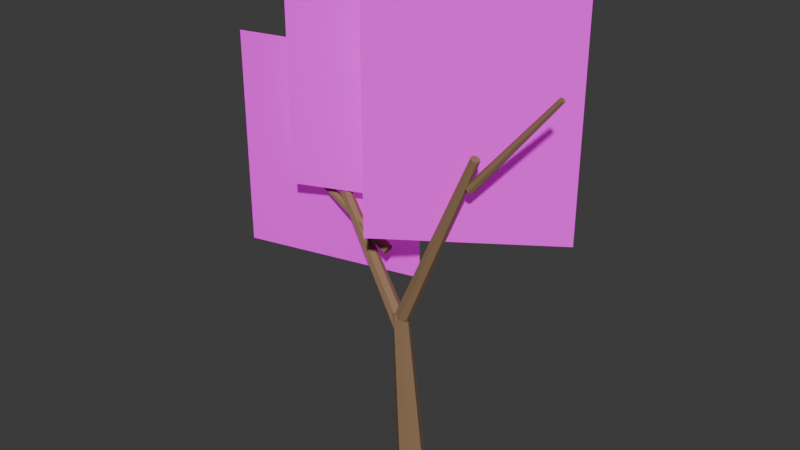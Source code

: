 # Source: TREE_EUCALYPTUS_COASTAL_002_2.0.0_MAP.blend  (saved by Blender 5.2.44; exported with 4.5.12 LTS)
import bpy
from mathutils import Matrix  # noqa: F401  (used for matrix-valued properties, if any)

bpy.ops.wm.read_factory_settings(use_empty=True)
scene = bpy.context.scene
scene.name = 'Scene'

# ---- collections
col_collection = bpy.data.collections.new('Collection'); scene.collection.children.link(col_collection)

# ---- images (referenced by path relative to the original .blend; pixels are not part of the script)
import os
ASSET_DIR = os.environ.get("B2B_ASSET_DIR", "")  # directory of the original .blend (textures are referenced by path, not embedded)
HERE = os.path.dirname(os.path.abspath(__file__))  # packed textures are extracted next to this script under _unpacked/

def load_image(name, relpath, width, height, colorspace="sRGB"):
    """Load a texture the original file referenced (path relative to the .blend, or extracted next to this script)."""
    p = next((c for c in (os.path.join(HERE, relpath), os.path.join(ASSET_DIR, relpath)) if relpath and os.path.exists(c)), "")
    if p:
        img = bpy.data.images.load(p, check_existing=True)
        img.name = name
    else:  # same state as the original file: an image datablock whose file is absent (Cycles renders it pink)
        img = bpy.data.images.new(name, width, height)
        img.source = "FILE"
        img.filepath = "//" + (relpath or name)
    img.colorspace_settings.name = colorspace
    return img
img_eucalyptus_foliage_cluster_atlas_v2_clean_png = load_image('EUCALYPTUS_FOLIAGE_CLUSTER_ATLAS_V2_CLEAN.png', 'EUCALYPTUS_FOLIAGE_CLUSTER_ATLAS_V2_CLEAN.png', 1024, 1024, 'sRGB')

# ---- materials (node trees are filled in below, after node groups)
mat_gg_mat_tree_bark_shared_002 = bpy.data.materials.new('GG_MAT_TREE_BARK_SHARED.002')
mat_gg_mat_foliage_rich_raster_v2_002 = bpy.data.materials.new('GG_MAT_FOLIAGE_RICH_RASTER_V2.002')

# ---- material node trees
mat_gg_mat_tree_bark_shared_002.use_nodes = True; mat_gg_mat_tree_bark_shared_002.node_tree.nodes.clear()
_N = mat_gg_mat_tree_bark_shared_002.node_tree.nodes; _L = mat_gg_mat_tree_bark_shared_002.node_tree.links
n0 = _N.new('ShaderNodeBsdfPrincipled'); n0.name = 'Principled BSDF'; n0.location = (-200, 100)
n0.inputs[0].default_value = (0.28, 0.17, 0.09, 1.0)
n0.inputs[2].default_value = 0.8
n0.inputs[10].default_value = 0.005
n1 = _N.new('ShaderNodeOutputMaterial'); n1.name = 'Material Output'; n1.location = (200, 100)
_L.new(n0.outputs[0], n1.inputs[0])
n1.is_active_output = True
mat_gg_mat_foliage_rich_raster_v2_002.use_nodes = True; mat_gg_mat_foliage_rich_raster_v2_002.node_tree.nodes.clear()
_N = mat_gg_mat_foliage_rich_raster_v2_002.node_tree.nodes; _L = mat_gg_mat_foliage_rich_raster_v2_002.node_tree.links
n0 = _N.new('ShaderNodeOutputMaterial'); n0.name = 'Material Output'; n0.location = (0, 0)
n1 = _N.new('ShaderNodeBsdfPrincipled'); n1.name = 'Principled BSDF'; n1.location = (0, 0)
n1.inputs[2].default_value = 0.85
n1.inputs[10].default_value = 0.005
n1.inputs[28].default_value = 0.18
n2 = _N.new('ShaderNodeTexImage'); n2.name = 'Image Texture'; n2.location = (0, 0)
n2.image = img_eucalyptus_foliage_cluster_atlas_v2_clean_png
_L.new(n2.outputs[0], n1.inputs[0])
_L.new(n2.outputs[0], n1.inputs[27])
_L.new(n2.outputs[1], n1.inputs[4])
_L.new(n1.outputs[0], n0.inputs[0])
n0.is_active_output = True

# ---- world
world_world = bpy.data.worlds.new('World'); scene.world = world_world
world_world.use_nodes = True; world_world.node_tree.nodes.clear()
_N = world_world.node_tree.nodes; _L = world_world.node_tree.links
n0 = _N.new('ShaderNodeOutputWorld'); n0.name = 'World Output'; n0.location = (200, 100)
n1 = _N.new('ShaderNodeBackground'); n1.name = 'Background'; n1.location = (-200, 100)
n1.inputs[0].default_value = (0.05088, 0.05088, 0.05088, 1.0)
_L.new(n1.outputs[0], n0.inputs[0])
n0.is_active_output = True
world_world.color = (0.05088, 0.05088, 0.05088)
world_world.sun_shadow_jitter_overblur = 0.0

# ---- meshes
me_cone_010 = bpy.data.meshes.new('Cone.010')
me_cone_010.from_pydata([(0.0, 0.25, -1.505), (0.0, 0.14, 1.505), (0.1955, 0.1559, -1.505), (0.1095, 0.08729, 1.505), (0.2437, -0.05563, -1.505), (0.1365, -0.03115, 1.505), (0.1085, -0.2252, -1.505), (0.06074, -0.1261, 1.505), (-0.1085, -0.2252, -1.505), (-0.06074, -0.1261, 1.505), (-0.2437, -0.05563, -1.505), (-0.1365, -0.03115, 1.505), (-0.1955, 0.1559, -1.505), (-0.1095, 0.08729, 1.505)], [], [(0, 1, 3, 2), (2, 3, 5, 4), (4, 5, 7, 6), (6, 7, 9, 8), (8, 9, 11, 10), (3, 1, 13, 11, 9, 7, 5), (10, 11, 13, 12), (12, 13, 1, 0), (0, 2, 4, 6, 8, 10, 12)])
_uv = me_cone_010.uv_layers.new(name='UVMap')
_uv.uv.foreach_set('vector', [1.0, 0.5, 1.0, 1.0, 0.8571, 1.0, 0.8571, 0.5, 0.8571, 0.5, 0.8571, 1.0, 0.7143, 1.0, 0.7143, 0.5, 0.7143, 0.5, 0.7143, 1.0, 0.5714, 1.0, 0.5714, 0.5, 0.5714, 0.5, 0.5714, 1.0, 0.4286, 1.0, 0.4286, 0.5, 0.4286, 0.5, 0.4286, 1.0, 0.2857, 1.0, 0.2857, 0.5, 0.4376, 0.3996, 0.25, 0.49, 0.06236, 0.3996, 0.01602, 0.1966, 0.1459, 0.03377, 0.3541, 0.03377, 0.484, 0.1966, 0.2857, 0.5, 0.2857, 1.0, 0.1429, 1.0, 0.1429, 0.5, 0.1429, 0.5, 0.1429, 1.0, 2.98e-08, 1.0, 2.98e-08, 0.5, 0.75, 0.49, 0.9376, 0.3996, 0.984, 0.1966, 0.8541, 0.03377, 0.6459, 0.03377, 0.516, 0.1966, 0.5624, 0.3996])
me_cone_010.materials.append(mat_gg_mat_tree_bark_shared_002)
me_cone_010.update()
me_cone_011 = bpy.data.meshes.new('Cone.011')
me_cone_011.from_pydata([(0.0, 0.14, -1.668), (0.0, 0.0784, 1.668), (0.1095, 0.08729, -1.668), (0.0613, 0.04888, 1.668), (0.1365, -0.03115, -1.668), (0.07643, -0.01745, 1.668), (0.06074, -0.1261, -1.668), (0.03402, -0.07064, 1.668), (-0.06074, -0.1261, -1.668), (-0.03402, -0.07064, 1.668), (-0.1365, -0.03115, -1.668), (-0.07643, -0.01745, 1.668), (-0.1095, 0.08729, -1.668), (-0.0613, 0.04888, 1.668)], [], [(0, 1, 3, 2), (2, 3, 5, 4), (4, 5, 7, 6), (6, 7, 9, 8), (8, 9, 11, 10), (3, 1, 13, 11, 9, 7, 5), (10, 11, 13, 12), (12, 13, 1, 0), (0, 2, 4, 6, 8, 10, 12)])
_uv = me_cone_011.uv_layers.new(name='UVMap')
_uv.uv.foreach_set('vector', [1.0, 0.5, 1.0, 1.0, 0.8571, 1.0, 0.8571, 0.5, 0.8571, 0.5, 0.8571, 1.0, 0.7143, 1.0, 0.7143, 0.5, 0.7143, 0.5, 0.7143, 1.0, 0.5714, 1.0, 0.5714, 0.5, 0.5714, 0.5, 0.5714, 1.0, 0.4286, 1.0, 0.4286, 0.5, 0.4286, 0.5, 0.4286, 1.0, 0.2857, 1.0, 0.2857, 0.5, 0.4376, 0.3996, 0.25, 0.49, 0.06236, 0.3996, 0.01602, 0.1966, 0.1459, 0.03377, 0.3541, 0.03377, 0.484, 0.1966, 0.2857, 0.5, 0.2857, 1.0, 0.1429, 1.0, 0.1429, 0.5, 0.1429, 0.5, 0.1429, 1.0, 2.98e-08, 1.0, 2.98e-08, 0.5, 0.75, 0.49, 0.9376, 0.3996, 0.984, 0.1966, 0.8541, 0.03377, 0.6459, 0.03377, 0.516, 0.1966, 0.5624, 0.3996])
me_cone_011.materials.append(mat_gg_mat_tree_bark_shared_002)
me_cone_011.update()
me_cone_012 = bpy.data.meshes.new('Cone.012')
me_cone_012.from_pydata([(0.0, 0.14, -1.72), (0.0, 0.0784, 1.72), (0.1095, 0.08729, -1.72), (0.0613, 0.04888, 1.72), (0.1365, -0.03115, -1.72), (0.07643, -0.01745, 1.72), (0.06074, -0.1261, -1.72), (0.03402, -0.07064, 1.72), (-0.06074, -0.1261, -1.72), (-0.03402, -0.07064, 1.72), (-0.1365, -0.03115, -1.72), (-0.07643, -0.01745, 1.72), (-0.1095, 0.08729, -1.72), (-0.0613, 0.04888, 1.72)], [], [(0, 1, 3, 2), (2, 3, 5, 4), (4, 5, 7, 6), (6, 7, 9, 8), (8, 9, 11, 10), (3, 1, 13, 11, 9, 7, 5), (10, 11, 13, 12), (12, 13, 1, 0), (0, 2, 4, 6, 8, 10, 12)])
_uv = me_cone_012.uv_layers.new(name='UVMap')
_uv.uv.foreach_set('vector', [1.0, 0.5, 1.0, 1.0, 0.8571, 1.0, 0.8571, 0.5, 0.8571, 0.5, 0.8571, 1.0, 0.7143, 1.0, 0.7143, 0.5, 0.7143, 0.5, 0.7143, 1.0, 0.5714, 1.0, 0.5714, 0.5, 0.5714, 0.5, 0.5714, 1.0, 0.4286, 1.0, 0.4286, 0.5, 0.4286, 0.5, 0.4286, 1.0, 0.2857, 1.0, 0.2857, 0.5, 0.4376, 0.3996, 0.25, 0.49, 0.06236, 0.3996, 0.01602, 0.1966, 0.1459, 0.03377, 0.3541, 0.03377, 0.484, 0.1966, 0.2857, 0.5, 0.2857, 1.0, 0.1429, 1.0, 0.1429, 0.5, 0.1429, 0.5, 0.1429, 1.0, 2.98e-08, 1.0, 2.98e-08, 0.5, 0.75, 0.49, 0.9376, 0.3996, 0.984, 0.1966, 0.8541, 0.03377, 0.6459, 0.03377, 0.516, 0.1966, 0.5624, 0.3996])
me_cone_012.materials.append(mat_gg_mat_tree_bark_shared_002)
me_cone_012.update()
me_cone_013 = bpy.data.meshes.new('Cone.013')
me_cone_013.from_pydata([(0.0, 0.08, -1.068), (0.0, 0.0448, 1.068), (0.06255, 0.04988, -1.068), (0.03503, 0.02793, 1.068), (0.07799, -0.0178, -1.068), (0.04368, -0.009969, 1.068), (0.03471, -0.07208, -1.068), (0.01944, -0.04036, 1.068), (-0.03471, -0.07208, -1.068), (-0.01944, -0.04036, 1.068), (-0.07799, -0.0178, -1.068), (-0.04368, -0.009969, 1.068), (-0.06255, 0.04988, -1.068), (-0.03503, 0.02793, 1.068)], [], [(0, 1, 3, 2), (2, 3, 5, 4), (4, 5, 7, 6), (6, 7, 9, 8), (8, 9, 11, 10), (3, 1, 13, 11, 9, 7, 5), (10, 11, 13, 12), (12, 13, 1, 0), (0, 2, 4, 6, 8, 10, 12)])
_uv = me_cone_013.uv_layers.new(name='UVMap')
_uv.uv.foreach_set('vector', [1.0, 0.5, 1.0, 1.0, 0.8571, 1.0, 0.8571, 0.5, 0.8571, 0.5, 0.8571, 1.0, 0.7143, 1.0, 0.7143, 0.5, 0.7143, 0.5, 0.7143, 1.0, 0.5714, 1.0, 0.5714, 0.5, 0.5714, 0.5, 0.5714, 1.0, 0.4286, 1.0, 0.4286, 0.5, 0.4286, 0.5, 0.4286, 1.0, 0.2857, 1.0, 0.2857, 0.5, 0.4376, 0.3996, 0.25, 0.49, 0.06236, 0.3996, 0.01602, 0.1966, 0.1459, 0.03377, 0.3541, 0.03377, 0.484, 0.1966, 0.2857, 0.5, 0.2857, 1.0, 0.1429, 1.0, 0.1429, 0.5, 0.1429, 0.5, 0.1429, 1.0, 2.98e-08, 1.0, 2.98e-08, 0.5, 0.75, 0.49, 0.9376, 0.3996, 0.984, 0.1966, 0.8541, 0.03377, 0.6459, 0.03377, 0.516, 0.1966, 0.5624, 0.3996])
me_cone_013.materials.append(mat_gg_mat_tree_bark_shared_002)
me_cone_013.update()
me_cone_014 = bpy.data.meshes.new('Cone.014')
me_cone_014.from_pydata([(0.0, 0.09, -1.164), (0.0, 0.0504, 1.164), (0.07036, 0.05611, -1.164), (0.0394, 0.03142, 1.164), (0.08774, -0.02003, -1.164), (0.04914, -0.01122, 1.164), (0.03905, -0.08109, -1.164), (0.02187, -0.04541, 1.164), (-0.03905, -0.08109, -1.164), (-0.02187, -0.04541, 1.164), (-0.08774, -0.02003, -1.164), (-0.04914, -0.01122, 1.164), (-0.07036, 0.05611, -1.164), (-0.0394, 0.03142, 1.164)], [], [(0, 1, 3, 2), (2, 3, 5, 4), (4, 5, 7, 6), (6, 7, 9, 8), (8, 9, 11, 10), (3, 1, 13, 11, 9, 7, 5), (10, 11, 13, 12), (12, 13, 1, 0), (0, 2, 4, 6, 8, 10, 12)])
_uv = me_cone_014.uv_layers.new(name='UVMap')
_uv.uv.foreach_set('vector', [1.0, 0.5, 1.0, 1.0, 0.8571, 1.0, 0.8571, 0.5, 0.8571, 0.5, 0.8571, 1.0, 0.7143, 1.0, 0.7143, 0.5, 0.7143, 0.5, 0.7143, 1.0, 0.5714, 1.0, 0.5714, 0.5, 0.5714, 0.5, 0.5714, 1.0, 0.4286, 1.0, 0.4286, 0.5, 0.4286, 0.5, 0.4286, 1.0, 0.2857, 1.0, 0.2857, 0.5, 0.4376, 0.3996, 0.25, 0.49, 0.06236, 0.3996, 0.01602, 0.1966, 0.1459, 0.03377, 0.3541, 0.03377, 0.484, 0.1966, 0.2857, 0.5, 0.2857, 1.0, 0.1429, 1.0, 0.1429, 0.5, 0.1429, 0.5, 0.1429, 1.0, 2.98e-08, 1.0, 2.98e-08, 0.5, 0.75, 0.49, 0.9376, 0.3996, 0.984, 0.1966, 0.8541, 0.03377, 0.6459, 0.03377, 0.516, 0.1966, 0.5624, 0.3996])
me_cone_014.materials.append(mat_gg_mat_tree_bark_shared_002)
me_cone_014.update()
me_gg_tree_eucalyptus_coastal_002_card_00_mesh_002 = bpy.data.meshes.new('GG_TREE_EUCALYPTUS_COASTAL_002_CARD_00_MESH.002')
me_gg_tree_eucalyptus_coastal_002_card_00_mesh_002.from_pydata([(-1.6, 0.0, -1.875), (1.6, 0.0, -1.875), (1.6, 0.0, 1.875), (-1.6, 0.0, 1.875)], [], [(0, 1, 2, 3)])
_uv = me_gg_tree_eucalyptus_coastal_002_card_00_mesh_002.uv_layers.new(name='UVMap')
_uv.uv.foreach_set('vector', [0.01356, 0.5861, 0.3421, 0.5861, 0.3421, 0.9896, 0.01356, 0.9896])
me_gg_tree_eucalyptus_coastal_002_card_00_mesh_002.materials.append(mat_gg_mat_foliage_rich_raster_v2_002)
me_gg_tree_eucalyptus_coastal_002_card_00_mesh_002.update()
me_gg_tree_eucalyptus_coastal_002_card_01_mesh_002 = bpy.data.meshes.new('GG_TREE_EUCALYPTUS_COASTAL_002_CARD_01_MESH.002')
me_gg_tree_eucalyptus_coastal_002_card_01_mesh_002.from_pydata([(-1.6, 0.0, -2.0), (1.6, 0.0, -2.0), (1.6, 0.0, 2.0), (-1.6, 0.0, 2.0)], [], [(0, 1, 2, 3)])
_uv = me_gg_tree_eucalyptus_coastal_002_card_01_mesh_002.uv_layers.new(name='UVMap')
_uv.uv.foreach_set('vector', [0.3812, 0.5502, 0.6651, 0.5502, 0.6651, 0.9856, 0.3812, 0.9856])
me_gg_tree_eucalyptus_coastal_002_card_01_mesh_002.materials.append(mat_gg_mat_foliage_rich_raster_v2_002)
me_gg_tree_eucalyptus_coastal_002_card_01_mesh_002.update()
me_gg_tree_eucalyptus_coastal_002_card_02_mesh_002 = bpy.data.meshes.new('GG_TREE_EUCALYPTUS_COASTAL_002_CARD_02_MESH.002')
me_gg_tree_eucalyptus_coastal_002_card_02_mesh_002.from_pydata([(-1.575, 0.0, -2.025), (1.575, 0.0, -2.025), (1.575, 0.0, 2.025), (-1.575, 0.0, 2.025)], [], [(0, 1, 2, 3)])
_uv = me_gg_tree_eucalyptus_coastal_002_card_02_mesh_002.uv_layers.new(name='UVMap')
_uv.uv.foreach_set('vector', [0.01356, 0.5861, 0.3421, 0.5861, 0.3421, 0.9896, 0.01356, 0.9896])
me_gg_tree_eucalyptus_coastal_002_card_02_mesh_002.materials.append(mat_gg_mat_foliage_rich_raster_v2_002)
me_gg_tree_eucalyptus_coastal_002_card_02_mesh_002.update()

# ---- objects
ob_gg_tree_eucalyptus_coastal_002_locked_structure_00 = bpy.data.objects.new('GG_TREE_EUCALYPTUS_COASTAL_002_LOCKED_STRUCTURE_00', me_cone_010)
ob_gg_tree_eucalyptus_coastal_002_locked_structure_01 = bpy.data.objects.new('GG_TREE_EUCALYPTUS_COASTAL_002_LOCKED_STRUCTURE_01', me_cone_011)
ob_gg_tree_eucalyptus_coastal_002_locked_structure_02 = bpy.data.objects.new('GG_TREE_EUCALYPTUS_COASTAL_002_LOCKED_STRUCTURE_02', me_cone_012)
ob_gg_tree_eucalyptus_coastal_002_locked_structure_03 = bpy.data.objects.new('GG_TREE_EUCALYPTUS_COASTAL_002_LOCKED_STRUCTURE_03', me_cone_013)
ob_gg_tree_eucalyptus_coastal_002_locked_structure_04 = bpy.data.objects.new('GG_TREE_EUCALYPTUS_COASTAL_002_LOCKED_STRUCTURE_04', me_cone_014)
ob_gg_tree_eucalyptus_coastal_002_card_00 = bpy.data.objects.new('GG_TREE_EUCALYPTUS_COASTAL_002_CARD_00', me_gg_tree_eucalyptus_coastal_002_card_00_mesh_002)
ob_gg_tree_eucalyptus_coastal_002_card_01 = bpy.data.objects.new('GG_TREE_EUCALYPTUS_COASTAL_002_CARD_01', me_gg_tree_eucalyptus_coastal_002_card_01_mesh_002)
ob_gg_tree_eucalyptus_coastal_002_card_02 = bpy.data.objects.new('GG_TREE_EUCALYPTUS_COASTAL_002_CARD_02', me_gg_tree_eucalyptus_coastal_002_card_02_mesh_002)

# ---- transforms, parenting, visibility, modifiers, constraints
ob_gg_tree_eucalyptus_coastal_002_locked_structure_00.location = (-0.5556, 0.0, 6.667)
ob_gg_tree_eucalyptus_coastal_002_locked_structure_00.rotation_euler = (0.08314, 4.114e-07, -1.571)
ob_gg_tree_eucalyptus_coastal_002_locked_structure_00.scale = (4.444, 4.444, 4.444)
ob_gg_tree_eucalyptus_coastal_002_locked_structure_01.location = (-4.822, 0.2667, 18.33)
ob_gg_tree_eucalyptus_coastal_002_locked_structure_01.rotation_euler = (0.5466, -1.068e-07, -1.64)
ob_gg_tree_eucalyptus_coastal_002_locked_structure_01.scale = (4.444, 4.444, 4.444)
ob_gg_tree_eucalyptus_coastal_002_locked_structure_02.location = (2.178, -0.1778, 20.11)
ob_gg_tree_eucalyptus_coastal_002_locked_structure_02.rotation_euler = (0.4135, -1.711e-07, 1.513)
ob_gg_tree_eucalyptus_coastal_002_locked_structure_02.scale = (4.444, 4.444, 4.444)
ob_gg_tree_eucalyptus_coastal_002_locked_structure_03.location = (7.889, -0.06667, 28.56)
ob_gg_tree_eucalyptus_coastal_002_locked_structure_03.rotation_euler = (0.688, -3.364e-08, 1.667)
ob_gg_tree_eucalyptus_coastal_002_locked_structure_03.scale = (4.444, 4.444, 4.444)
ob_gg_tree_eucalyptus_coastal_002_locked_structure_04.location = (-7.0, 0.3333, 20.22)
ob_gg_tree_eucalyptus_coastal_002_locked_structure_04.rotation_euler = (1.078, -6.516e-08, -1.595)
ob_gg_tree_eucalyptus_coastal_002_locked_structure_04.scale = (4.444, 4.444, 4.444)
ob_gg_tree_eucalyptus_coastal_002_card_00.location = (-8.444, 0.9778, 23.11)
ob_gg_tree_eucalyptus_coastal_002_card_00.rotation_euler = (0.0, 0.0, 0.2368)
ob_gg_tree_eucalyptus_coastal_002_card_00.scale = (4.444, 4.444, 4.444)
ob_gg_tree_eucalyptus_coastal_002_card_01.location = (-3.333, 1.156, 30.22)
ob_gg_tree_eucalyptus_coastal_002_card_01.rotation_euler = (0.0, 0.0, 0.3764)
ob_gg_tree_eucalyptus_coastal_002_card_01.scale = (4.444, 4.444, 4.444)
ob_gg_tree_eucalyptus_coastal_002_card_02.location = (3.778, 1.111, 29.11)
ob_gg_tree_eucalyptus_coastal_002_card_02.rotation_euler = (0.0, 0.0, 0.6033)
ob_gg_tree_eucalyptus_coastal_002_card_02.scale = (4.444, 4.444, 4.444)

# ---- collection membership
col_collection.objects.link(ob_gg_tree_eucalyptus_coastal_002_locked_structure_00)
col_collection.objects.link(ob_gg_tree_eucalyptus_coastal_002_locked_structure_01)
col_collection.objects.link(ob_gg_tree_eucalyptus_coastal_002_locked_structure_02)
col_collection.objects.link(ob_gg_tree_eucalyptus_coastal_002_locked_structure_03)
col_collection.objects.link(ob_gg_tree_eucalyptus_coastal_002_locked_structure_04)
col_collection.objects.link(ob_gg_tree_eucalyptus_coastal_002_card_00)
col_collection.objects.link(ob_gg_tree_eucalyptus_coastal_002_card_01)
col_collection.objects.link(ob_gg_tree_eucalyptus_coastal_002_card_02)

# ---- scene / render settings (as saved in the file)
scene.frame_start = 1; scene.frame_end = 250; scene.frame_set(1)
scene.render.engine = 'BLENDER_EEVEE_NEXT'
scene.render.bake_bias = 0.0
scene.render.bake_samples = 0
scene.render.compositor_device = 'GPU'
scene.eevee.use_volume_custom_range = False
scene.eevee.fast_gi_thickness_near = 0.1
scene.eevee.fast_gi_thickness_far = 0.0
scene.eevee.ray_tracing_options.screen_trace_thickness = 0.1
bpy.context.view_layer.update()

# ---- added for rendering (the .blend has no active camera and no usable light): camera, sun
cam_auto = bpy.data.cameras.new('AutoCamera')
cam_auto.lens = 50.0
cam_auto.sensor_width = 36.0
cam_auto.clip_end = 1000.0
ob_auto_camera = bpy.data.objects.new('AutoCamera', cam_auto)
scene.collection.objects.link(ob_auto_camera)
ob_auto_camera.location = (42.3057, -52.1689, 55.034)
ob_auto_camera.rotation_euler = (1.09748, -7.21219e-08, 0.694738)
scene.camera = ob_auto_camera
light_auto_sun = bpy.data.lights.new('AutoSun', 'SUN')
light_auto_sun.energy = 3.0
light_auto_sun.angle = 0.0523599
ob_auto_sun = bpy.data.objects.new('AutoSun', light_auto_sun)
scene.collection.objects.link(ob_auto_sun)
ob_auto_sun.rotation_euler = (0.872665, 0.174533, 0.523599)
bpy.context.view_layer.update()
